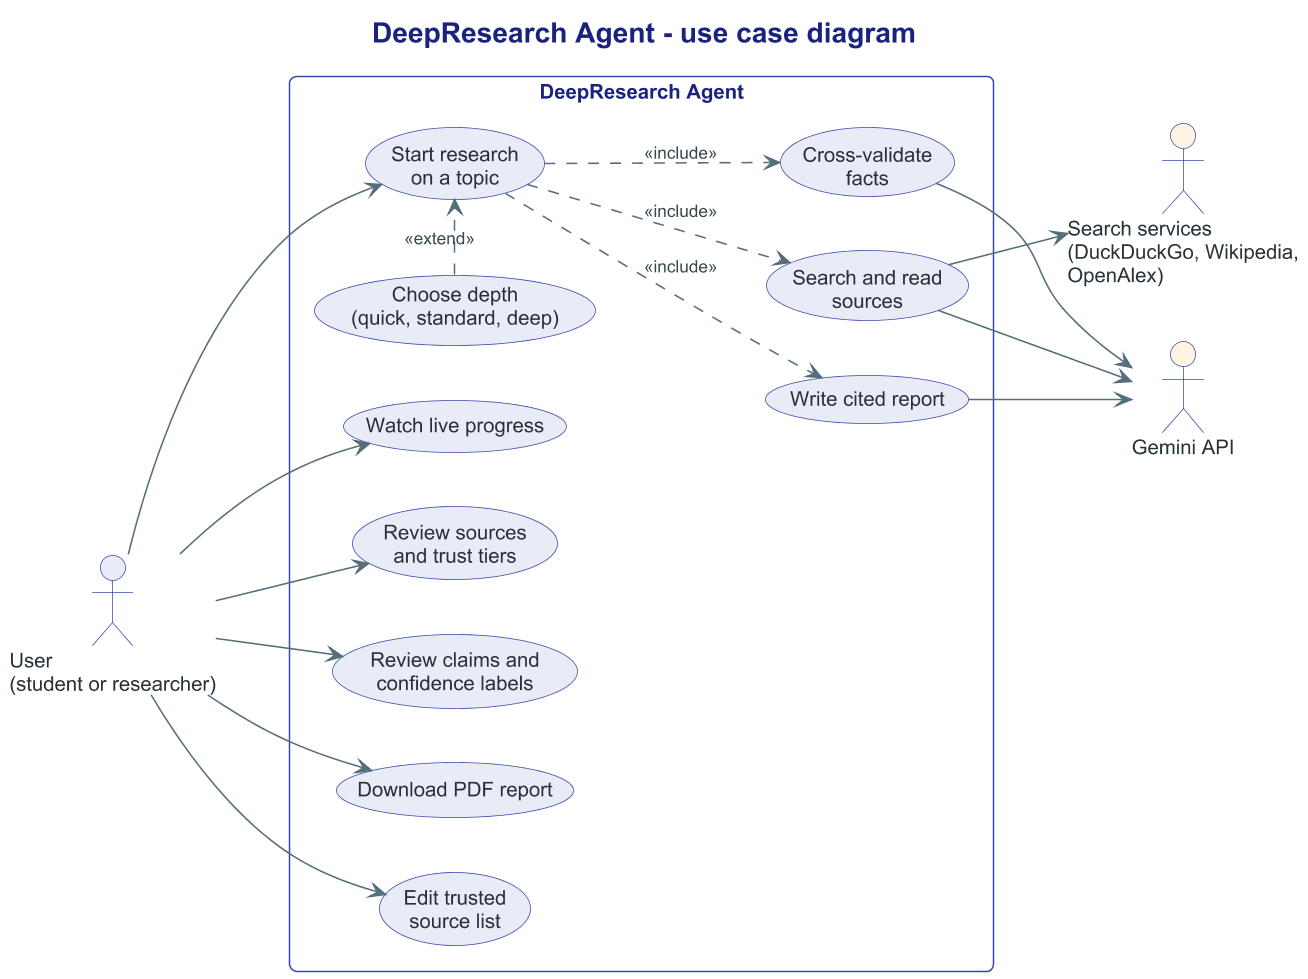

The diagram above was rendered by PlantUML. Its source (embedded in the PNG):
@startuml use_case
skinparamlocked dpi 150
!include style.puml
title DeepResearch Agent - use case diagram
left to right direction

actor "User\n(student or researcher)" as user
actor "Gemini API" as gemini #FFF3E0
actor "Search services\n(DuckDuckGo, Wikipedia,\nOpenAlex)" as searchers #FFF3E0

rectangle "DeepResearch Agent" {
  usecase "Start research\non a topic" as start
  usecase "Choose depth\n(quick, standard, deep)" as depth
  usecase "Watch live progress" as progress
  usecase "Review sources\nand trust tiers" as sources
  usecase "Review claims and\nconfidence labels" as claims
  usecase "Download PDF report" as download
  usecase "Edit trusted\nsource list" as trust
  usecase "Search and read\nsources" as research
  usecase "Cross-validate\nfacts" as validate
  usecase "Write cited report" as write
}

user --> start
user --> progress
user --> sources
user --> claims
user --> download
user --> trust

depth .> start : <<extend>>
start ..> research : <<include>>
start ..> validate : <<include>>
start ..> write : <<include>>

research --> searchers
research --> gemini
validate --> gemini
write --> gemini
@enduml